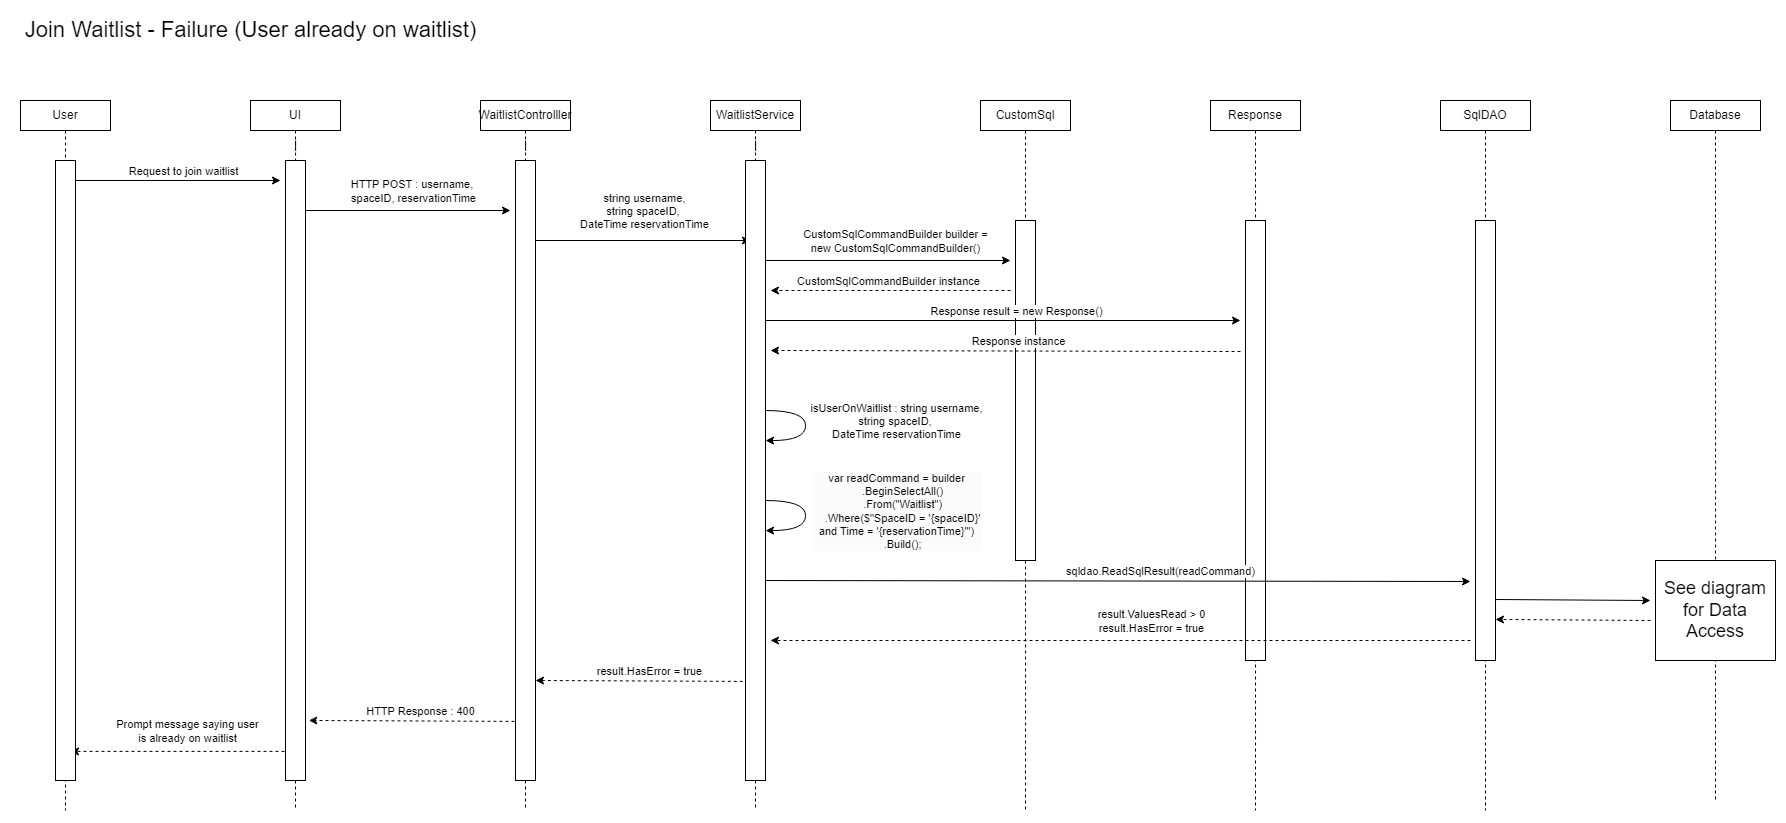

The diagram above was exported from draw.io. Its source (the exported page's mxGraphModel, read from the mxfile embedded in the PNG):
<mxGraphModel dx="3752" dy="2235" grid="1" gridSize="10" guides="1" tooltips="1" connect="1" arrows="1" fold="1" page="1" pageScale="1" pageWidth="850" pageHeight="1100" math="0" shadow="0">
  <root>
    <mxCell id="7SqQYswzA-U9DPtrGzAw-0" />
    <mxCell id="7SqQYswzA-U9DPtrGzAw-1" parent="7SqQYswzA-U9DPtrGzAw-0" />
    <mxCell id="7SqQYswzA-U9DPtrGzAw-2" style="edgeStyle=orthogonalEdgeStyle;rounded=0;orthogonalLoop=1;jettySize=auto;html=1;exitX=0.5;exitY=1;exitDx=0;exitDy=0;endArrow=none;endFill=0;dashed=1;" edge="1" parent="7SqQYswzA-U9DPtrGzAw-1" source="7SqQYswzA-U9DPtrGzAw-17">
      <mxGeometry relative="1" as="geometry">
        <mxPoint x="1055" y="760" as="targetPoint" />
      </mxGeometry>
    </mxCell>
    <mxCell id="7SqQYswzA-U9DPtrGzAw-3" value="" style="rounded=0;whiteSpace=wrap;html=1;" vertex="1" parent="7SqQYswzA-U9DPtrGzAw-1">
      <mxGeometry x="1045" y="170" width="20" height="440" as="geometry" />
    </mxCell>
    <mxCell id="7SqQYswzA-U9DPtrGzAw-4" value="" style="rounded=0;whiteSpace=wrap;html=1;" vertex="1" parent="7SqQYswzA-U9DPtrGzAw-1">
      <mxGeometry x="815" y="170" width="20" height="340" as="geometry" />
    </mxCell>
    <mxCell id="7SqQYswzA-U9DPtrGzAw-5" style="edgeStyle=orthogonalEdgeStyle;rounded=0;orthogonalLoop=1;jettySize=auto;html=1;exitX=0.5;exitY=1;exitDx=0;exitDy=0;endArrow=none;endFill=0;dashed=1;" edge="1" parent="7SqQYswzA-U9DPtrGzAw-1" source="7SqQYswzA-U9DPtrGzAw-79">
      <mxGeometry relative="1" as="geometry">
        <mxPoint x="95" y="760" as="targetPoint" />
      </mxGeometry>
    </mxCell>
    <mxCell id="7SqQYswzA-U9DPtrGzAw-6" value="UI" style="rounded=0;whiteSpace=wrap;html=1;" vertex="1" parent="7SqQYswzA-U9DPtrGzAw-1">
      <mxGeometry x="50" y="50" width="90" height="30" as="geometry" />
    </mxCell>
    <mxCell id="7SqQYswzA-U9DPtrGzAw-7" value="WaitlistControlller" style="rounded=0;whiteSpace=wrap;html=1;" vertex="1" parent="7SqQYswzA-U9DPtrGzAw-1">
      <mxGeometry x="280" y="50" width="90" height="30" as="geometry" />
    </mxCell>
    <mxCell id="7SqQYswzA-U9DPtrGzAw-8" style="edgeStyle=orthogonalEdgeStyle;rounded=0;orthogonalLoop=1;jettySize=auto;html=1;exitX=0.5;exitY=1;exitDx=0;exitDy=0;endArrow=none;endFill=0;dashed=1;" edge="1" parent="7SqQYswzA-U9DPtrGzAw-1" source="7SqQYswzA-U9DPtrGzAw-81">
      <mxGeometry relative="1" as="geometry">
        <mxPoint x="325" y="760" as="targetPoint" />
      </mxGeometry>
    </mxCell>
    <mxCell id="7SqQYswzA-U9DPtrGzAw-9" style="edgeStyle=orthogonalEdgeStyle;rounded=0;orthogonalLoop=1;jettySize=auto;html=1;exitX=0.5;exitY=1;exitDx=0;exitDy=0;endArrow=none;endFill=0;dashed=1;" edge="1" parent="7SqQYswzA-U9DPtrGzAw-1" source="7SqQYswzA-U9DPtrGzAw-83">
      <mxGeometry relative="1" as="geometry">
        <mxPoint x="555" y="760" as="targetPoint" />
      </mxGeometry>
    </mxCell>
    <mxCell id="7SqQYswzA-U9DPtrGzAw-10" value="WaitlistService" style="rounded=0;whiteSpace=wrap;html=1;" vertex="1" parent="7SqQYswzA-U9DPtrGzAw-1">
      <mxGeometry x="510" y="50" width="90" height="30" as="geometry" />
    </mxCell>
    <mxCell id="7SqQYswzA-U9DPtrGzAw-15" value="CustomSql" style="rounded=0;whiteSpace=wrap;html=1;" vertex="1" parent="7SqQYswzA-U9DPtrGzAw-1">
      <mxGeometry x="780" y="50" width="90" height="30" as="geometry" />
    </mxCell>
    <mxCell id="7SqQYswzA-U9DPtrGzAw-16" style="edgeStyle=orthogonalEdgeStyle;rounded=0;orthogonalLoop=1;jettySize=auto;html=1;exitX=0.5;exitY=1;exitDx=0;exitDy=0;endArrow=none;endFill=0;dashed=1;" edge="1" parent="7SqQYswzA-U9DPtrGzAw-1" source="7SqQYswzA-U9DPtrGzAw-4">
      <mxGeometry relative="1" as="geometry">
        <mxPoint x="825" y="760" as="targetPoint" />
      </mxGeometry>
    </mxCell>
    <mxCell id="7SqQYswzA-U9DPtrGzAw-17" value="Response" style="rounded=0;whiteSpace=wrap;html=1;" vertex="1" parent="7SqQYswzA-U9DPtrGzAw-1">
      <mxGeometry x="1010" y="50" width="90" height="30" as="geometry" />
    </mxCell>
    <mxCell id="7SqQYswzA-U9DPtrGzAw-18" value="SqlDAO" style="rounded=0;whiteSpace=wrap;html=1;" vertex="1" parent="7SqQYswzA-U9DPtrGzAw-1">
      <mxGeometry x="1240" y="50" width="90" height="30" as="geometry" />
    </mxCell>
    <mxCell id="7SqQYswzA-U9DPtrGzAw-19" style="edgeStyle=orthogonalEdgeStyle;rounded=0;orthogonalLoop=1;jettySize=auto;html=1;exitX=0.5;exitY=1;exitDx=0;exitDy=0;endArrow=none;endFill=0;dashed=1;" edge="1" parent="7SqQYswzA-U9DPtrGzAw-1" source="7SqQYswzA-U9DPtrGzAw-18">
      <mxGeometry relative="1" as="geometry">
        <mxPoint x="1285" y="760" as="targetPoint" />
      </mxGeometry>
    </mxCell>
    <mxCell id="7SqQYswzA-U9DPtrGzAw-20" value="" style="endArrow=classic;html=1;rounded=0;" edge="1" parent="7SqQYswzA-U9DPtrGzAw-1">
      <mxGeometry width="50" height="50" relative="1" as="geometry">
        <mxPoint x="100" y="160" as="sourcePoint" />
        <mxPoint x="310" y="160" as="targetPoint" />
      </mxGeometry>
    </mxCell>
    <mxCell id="7SqQYswzA-U9DPtrGzAw-21" value="HTTP POST : username,&amp;nbsp;&lt;div&gt;spaceID, reservationTime&lt;/div&gt;" style="edgeLabel;html=1;align=center;verticalAlign=middle;resizable=0;points=[];" connectable="0" vertex="1" parent="7SqQYswzA-U9DPtrGzAw-20">
      <mxGeometry x="0.0667" relative="1" as="geometry">
        <mxPoint y="-20" as="offset" />
      </mxGeometry>
    </mxCell>
    <mxCell id="7SqQYswzA-U9DPtrGzAw-22" value="" style="endArrow=classic;html=1;rounded=0;" edge="1" parent="7SqQYswzA-U9DPtrGzAw-1">
      <mxGeometry width="50" height="50" relative="1" as="geometry">
        <mxPoint x="330" y="190" as="sourcePoint" />
        <mxPoint x="550" y="190" as="targetPoint" />
      </mxGeometry>
    </mxCell>
    <mxCell id="7SqQYswzA-U9DPtrGzAw-23" value="string username,&lt;div&gt;string spaceID,&amp;nbsp;&lt;/div&gt;&lt;div&gt;DateTime reservationTime&lt;/div&gt;" style="edgeLabel;html=1;align=center;verticalAlign=middle;resizable=0;points=[];" connectable="0" vertex="1" parent="7SqQYswzA-U9DPtrGzAw-22">
      <mxGeometry x="0.0667" relative="1" as="geometry">
        <mxPoint x="-4" y="-30" as="offset" />
      </mxGeometry>
    </mxCell>
    <mxCell id="7SqQYswzA-U9DPtrGzAw-24" value="" style="endArrow=classic;html=1;rounded=0;edgeStyle=orthogonalEdgeStyle;curved=1;" edge="1" parent="7SqQYswzA-U9DPtrGzAw-1">
      <mxGeometry width="50" height="50" relative="1" as="geometry">
        <mxPoint x="565" y="360" as="sourcePoint" />
        <mxPoint x="565" y="390" as="targetPoint" />
        <Array as="points">
          <mxPoint x="605" y="360" />
          <mxPoint x="605" y="390" />
          <mxPoint x="565" y="390" />
        </Array>
      </mxGeometry>
    </mxCell>
    <mxCell id="7SqQYswzA-U9DPtrGzAw-25" value="isUserOnWaitlist : string username,&lt;div&gt;string spaceID,&amp;nbsp;&lt;div&gt;DateTime reservationTime&lt;/div&gt;&lt;/div&gt;" style="edgeLabel;html=1;align=center;verticalAlign=middle;resizable=0;points=[];" connectable="0" vertex="1" parent="7SqQYswzA-U9DPtrGzAw-24">
      <mxGeometry x="0.0909" y="-1" relative="1" as="geometry">
        <mxPoint x="91" y="-10" as="offset" />
      </mxGeometry>
    </mxCell>
    <mxCell id="7SqQYswzA-U9DPtrGzAw-26" value="Database" style="rounded=0;whiteSpace=wrap;html=1;" vertex="1" parent="7SqQYswzA-U9DPtrGzAw-1">
      <mxGeometry x="1470" y="50" width="90" height="30" as="geometry" />
    </mxCell>
    <mxCell id="7SqQYswzA-U9DPtrGzAw-27" style="edgeStyle=orthogonalEdgeStyle;rounded=0;orthogonalLoop=1;jettySize=auto;html=1;exitX=0.5;exitY=1;exitDx=0;exitDy=0;endArrow=none;endFill=0;dashed=1;" edge="1" parent="7SqQYswzA-U9DPtrGzAw-1" source="7SqQYswzA-U9DPtrGzAw-26">
      <mxGeometry relative="1" as="geometry">
        <mxPoint x="1515" y="750" as="targetPoint" />
      </mxGeometry>
    </mxCell>
    <mxCell id="7SqQYswzA-U9DPtrGzAw-28" value="" style="endArrow=classic;html=1;rounded=0;" edge="1" parent="7SqQYswzA-U9DPtrGzAw-1">
      <mxGeometry width="50" height="50" relative="1" as="geometry">
        <mxPoint x="560" y="270" as="sourcePoint" />
        <mxPoint x="1040" y="270" as="targetPoint" />
      </mxGeometry>
    </mxCell>
    <mxCell id="7SqQYswzA-U9DPtrGzAw-29" value="Response result = new Response()" style="edgeLabel;html=1;align=center;verticalAlign=middle;resizable=0;points=[];" connectable="0" vertex="1" parent="7SqQYswzA-U9DPtrGzAw-28">
      <mxGeometry x="0.0667" relative="1" as="geometry">
        <mxPoint y="-10" as="offset" />
      </mxGeometry>
    </mxCell>
    <mxCell id="7SqQYswzA-U9DPtrGzAw-30" value="" style="endArrow=classic;html=1;rounded=0;dashed=1;" edge="1" parent="7SqQYswzA-U9DPtrGzAw-1">
      <mxGeometry width="50" height="50" relative="1" as="geometry">
        <mxPoint x="1040" y="301" as="sourcePoint" />
        <mxPoint x="570" y="300" as="targetPoint" />
      </mxGeometry>
    </mxCell>
    <mxCell id="7SqQYswzA-U9DPtrGzAw-31" value="Response instance" style="edgeLabel;html=1;align=center;verticalAlign=middle;resizable=0;points=[];" connectable="0" vertex="1" parent="7SqQYswzA-U9DPtrGzAw-30">
      <mxGeometry x="-0.1294" y="-1" relative="1" as="geometry">
        <mxPoint x="-18" y="-9" as="offset" />
      </mxGeometry>
    </mxCell>
    <mxCell id="7SqQYswzA-U9DPtrGzAw-32" value="" style="endArrow=classic;html=1;rounded=0;" edge="1" parent="7SqQYswzA-U9DPtrGzAw-1">
      <mxGeometry width="50" height="50" relative="1" as="geometry">
        <mxPoint x="550" y="530" as="sourcePoint" />
        <mxPoint x="1270" y="531" as="targetPoint" />
      </mxGeometry>
    </mxCell>
    <mxCell id="7SqQYswzA-U9DPtrGzAw-33" value="sqldao.ReadSqlResult(readCommand)" style="edgeLabel;html=1;align=center;verticalAlign=middle;resizable=0;points=[];" connectable="0" vertex="1" parent="7SqQYswzA-U9DPtrGzAw-32">
      <mxGeometry x="0.0667" relative="1" as="geometry">
        <mxPoint x="25" y="-10" as="offset" />
      </mxGeometry>
    </mxCell>
    <mxCell id="7SqQYswzA-U9DPtrGzAw-36" value="" style="endArrow=classic;html=1;rounded=0;" edge="1" parent="7SqQYswzA-U9DPtrGzAw-1">
      <mxGeometry width="50" height="50" relative="1" as="geometry">
        <mxPoint x="560" y="210" as="sourcePoint" />
        <mxPoint x="810" y="210" as="targetPoint" />
      </mxGeometry>
    </mxCell>
    <mxCell id="7SqQYswzA-U9DPtrGzAw-37" value="CustomSqlCommandBuilder builder =&lt;div&gt;new CustomSqlCommandBuilder()&lt;/div&gt;" style="edgeLabel;html=1;align=center;verticalAlign=middle;resizable=0;points=[];" connectable="0" vertex="1" parent="7SqQYswzA-U9DPtrGzAw-36">
      <mxGeometry x="0.0667" relative="1" as="geometry">
        <mxPoint y="-20" as="offset" />
      </mxGeometry>
    </mxCell>
    <mxCell id="7SqQYswzA-U9DPtrGzAw-38" value="" style="endArrow=classic;html=1;rounded=0;dashed=1;" edge="1" parent="7SqQYswzA-U9DPtrGzAw-1">
      <mxGeometry width="50" height="50" relative="1" as="geometry">
        <mxPoint x="810" y="240" as="sourcePoint" />
        <mxPoint x="570" y="240" as="targetPoint" />
      </mxGeometry>
    </mxCell>
    <mxCell id="7SqQYswzA-U9DPtrGzAw-39" value="CustomSqlCommandBuilder instance" style="edgeLabel;html=1;align=center;verticalAlign=middle;resizable=0;points=[];" connectable="0" vertex="1" parent="7SqQYswzA-U9DPtrGzAw-38">
      <mxGeometry x="-0.1294" y="-1" relative="1" as="geometry">
        <mxPoint x="-18" y="-9" as="offset" />
      </mxGeometry>
    </mxCell>
    <mxCell id="7SqQYswzA-U9DPtrGzAw-40" value="" style="endArrow=classic;html=1;rounded=0;dashed=1;" edge="1" parent="7SqQYswzA-U9DPtrGzAw-1">
      <mxGeometry width="50" height="50" relative="1" as="geometry">
        <mxPoint x="1270" y="590" as="sourcePoint" />
        <mxPoint x="570" y="590" as="targetPoint" />
      </mxGeometry>
    </mxCell>
    <mxCell id="7SqQYswzA-U9DPtrGzAw-41" value="&lt;span style=&quot;color: rgba(0, 0, 0, 0); font-family: monospace; font-size: 0px; text-align: start; background-color: rgb(251, 251, 251);&quot;&gt;%3CmxGraphModel%3E%3Croot%3E%3CmxCell%20id%3D%220%22%2F%3E%3CmxCell%20id%3D%221%22%20parent%3D%220%22%2F%3E%3CmxCell%20id%3D%222%22%20value%3D%22result.ValuesRead%20%7B%26quot%3BdbOTP%26quot%3B%2C%20%26quot%3BdbSalt%26quot%3B%7D%22%20style%3D%22edgeLabel%3Bhtml%3D1%3Balign%3Dcenter%3BverticalAlign%3Dmiddle%3Bresizable%3D0%3Bpoints%3D%5B%5D%3B%22%20connectable%3D%220%22%20vertex%3D%221%22%20parent%3D%221%22%3E%3CmxGeometry%20x%3D%221134.5789473684208%22%20y%3D%221450%22%20as%3D%22geometry%22%2F%3E%3C%2FmxCell%3E%3C%2Froot%3E%3C%2FmxGraphModel%3E&lt;/span&gt;" style="edgeLabel;html=1;align=center;verticalAlign=middle;resizable=0;points=[];" connectable="0" vertex="1" parent="7SqQYswzA-U9DPtrGzAw-40">
      <mxGeometry x="-0.1294" y="-1" relative="1" as="geometry">
        <mxPoint x="-428" y="-9" as="offset" />
      </mxGeometry>
    </mxCell>
    <mxCell id="7SqQYswzA-U9DPtrGzAw-48" value="" style="endArrow=classic;html=1;rounded=0;edgeStyle=orthogonalEdgeStyle;curved=1;" edge="1" parent="7SqQYswzA-U9DPtrGzAw-1">
      <mxGeometry width="50" height="50" relative="1" as="geometry">
        <mxPoint x="565.0300000000001" y="450" as="sourcePoint" />
        <mxPoint x="565.0300000000001" y="480" as="targetPoint" />
        <Array as="points">
          <mxPoint x="605.0300000000001" y="450" />
          <mxPoint x="605.0300000000001" y="480" />
          <mxPoint x="565.0300000000001" y="480" />
        </Array>
      </mxGeometry>
    </mxCell>
    <mxCell id="7SqQYswzA-U9DPtrGzAw-49" value="&lt;div style=&quot;background-color: rgb(251, 251, 251);&quot;&gt;var readCommand = builder&lt;/div&gt;&lt;div style=&quot;background-color: rgb(251, 251, 251);&quot;&gt;&amp;nbsp; &amp;nbsp; .BeginSelectAll()&lt;/div&gt;&lt;div style=&quot;background-color: rgb(251, 251, 251);&quot;&gt;&amp;nbsp; &amp;nbsp; .From(&quot;Waitlist&quot;)&lt;/div&gt;&lt;div style=&quot;background-color: rgb(251, 251, 251);&quot;&gt;&amp;nbsp; &amp;nbsp; .Where($&quot;SpaceID = '{spaceID}'&lt;/div&gt;&lt;div style=&quot;background-color: rgb(251, 251, 251);&quot;&gt;and Time = '{reservationTime}'&quot;)&lt;/div&gt;&lt;div style=&quot;background-color: rgb(251, 251, 251);&quot;&gt;&amp;nbsp; &amp;nbsp; .Build();&lt;/div&gt;" style="edgeLabel;html=1;align=center;verticalAlign=middle;resizable=0;points=[];" connectable="0" vertex="1" parent="7SqQYswzA-U9DPtrGzAw-48">
      <mxGeometry x="0.0909" y="-1" relative="1" as="geometry">
        <mxPoint x="91" y="-10" as="offset" />
      </mxGeometry>
    </mxCell>
    <mxCell id="7SqQYswzA-U9DPtrGzAw-64" value="" style="endArrow=classic;html=1;rounded=0;dashed=1;entryX=1.085;entryY=0.928;entryDx=0;entryDy=0;entryPerimeter=0;" edge="1" parent="7SqQYswzA-U9DPtrGzAw-1">
      <mxGeometry width="50" height="50" relative="1" as="geometry">
        <mxPoint x="548.3" y="630.9200000000001" as="sourcePoint" />
        <mxPoint x="335.0000000000003" y="630" as="targetPoint" />
      </mxGeometry>
    </mxCell>
    <mxCell id="7SqQYswzA-U9DPtrGzAw-65" value="result.HasError = true" style="edgeLabel;html=1;align=center;verticalAlign=middle;resizable=0;points=[];" connectable="0" vertex="1" parent="7SqQYswzA-U9DPtrGzAw-64">
      <mxGeometry x="-0.1294" y="-1" relative="1" as="geometry">
        <mxPoint x="-8" y="-9" as="offset" />
      </mxGeometry>
    </mxCell>
    <mxCell id="7SqQYswzA-U9DPtrGzAw-66" value="" style="endArrow=classic;html=1;rounded=0;dashed=1;entryX=1.167;entryY=0.946;entryDx=0;entryDy=0;entryPerimeter=0;" edge="1" parent="7SqQYswzA-U9DPtrGzAw-1">
      <mxGeometry width="50" height="50" relative="1" as="geometry">
        <mxPoint x="320" y="670.9200000000001" as="sourcePoint" />
        <mxPoint x="108.33999999999969" y="669.9799999999996" as="targetPoint" />
      </mxGeometry>
    </mxCell>
    <mxCell id="7SqQYswzA-U9DPtrGzAw-67" value="HTTP Response : 400" style="edgeLabel;html=1;align=center;verticalAlign=middle;resizable=0;points=[];" connectable="0" vertex="1" parent="7SqQYswzA-U9DPtrGzAw-66">
      <mxGeometry x="-0.1294" y="-1" relative="1" as="geometry">
        <mxPoint x="-8" y="-9" as="offset" />
      </mxGeometry>
    </mxCell>
    <mxCell id="7SqQYswzA-U9DPtrGzAw-68" value="&lt;font style=&quot;font-size: 22px;&quot;&gt;Join Waitlist - Failure (User already on waitlist)&lt;/font&gt;" style="text;html=1;align=center;verticalAlign=middle;resizable=0;points=[];autosize=1;strokeColor=none;fillColor=none;" vertex="1" parent="7SqQYswzA-U9DPtrGzAw-1">
      <mxGeometry x="-190" y="-40" width="480" height="40" as="geometry" />
    </mxCell>
    <mxCell id="7SqQYswzA-U9DPtrGzAw-69" style="edgeStyle=orthogonalEdgeStyle;rounded=0;orthogonalLoop=1;jettySize=auto;html=1;exitX=0.5;exitY=1;exitDx=0;exitDy=0;endArrow=none;endFill=0;dashed=1;" edge="1" parent="7SqQYswzA-U9DPtrGzAw-1" source="7SqQYswzA-U9DPtrGzAw-70">
      <mxGeometry relative="1" as="geometry">
        <mxPoint x="-135" y="760" as="targetPoint" />
      </mxGeometry>
    </mxCell>
    <mxCell id="7SqQYswzA-U9DPtrGzAw-70" value="User" style="rounded=0;whiteSpace=wrap;html=1;" vertex="1" parent="7SqQYswzA-U9DPtrGzAw-1">
      <mxGeometry x="-180" y="50" width="90" height="30" as="geometry" />
    </mxCell>
    <mxCell id="7SqQYswzA-U9DPtrGzAw-71" value="" style="endArrow=classic;html=1;rounded=0;" edge="1" parent="7SqQYswzA-U9DPtrGzAw-1">
      <mxGeometry width="50" height="50" relative="1" as="geometry">
        <mxPoint x="-130" y="130" as="sourcePoint" />
        <mxPoint x="80" y="130" as="targetPoint" />
      </mxGeometry>
    </mxCell>
    <mxCell id="7SqQYswzA-U9DPtrGzAw-72" value="Request to join waitlist" style="edgeLabel;html=1;align=center;verticalAlign=middle;resizable=0;points=[];" connectable="0" vertex="1" parent="7SqQYswzA-U9DPtrGzAw-71">
      <mxGeometry x="0.0667" relative="1" as="geometry">
        <mxPoint y="-10" as="offset" />
      </mxGeometry>
    </mxCell>
    <mxCell id="7SqQYswzA-U9DPtrGzAw-73" value="" style="endArrow=classic;html=1;rounded=0;dashed=1;" edge="1" parent="7SqQYswzA-U9DPtrGzAw-1">
      <mxGeometry width="50" height="50" relative="1" as="geometry">
        <mxPoint x="90" y="700.9200000000001" as="sourcePoint" />
        <mxPoint x="-130" y="700.9200000000001" as="targetPoint" />
      </mxGeometry>
    </mxCell>
    <mxCell id="7SqQYswzA-U9DPtrGzAw-74" value="Prompt message saying user&lt;div&gt;is already on waitlist&lt;/div&gt;" style="edgeLabel;html=1;align=center;verticalAlign=middle;resizable=0;points=[];" connectable="0" vertex="1" parent="7SqQYswzA-U9DPtrGzAw-73">
      <mxGeometry x="-0.1294" y="-1" relative="1" as="geometry">
        <mxPoint x="-8" y="-20" as="offset" />
      </mxGeometry>
    </mxCell>
    <mxCell id="7SqQYswzA-U9DPtrGzAw-75" value="&lt;font style=&quot;font-size: 18px;&quot;&gt;See diagram for Data Access&lt;/font&gt;" style="rounded=0;whiteSpace=wrap;html=1;" vertex="1" parent="7SqQYswzA-U9DPtrGzAw-1">
      <mxGeometry x="1455" y="510" width="120" height="100" as="geometry" />
    </mxCell>
    <mxCell id="7SqQYswzA-U9DPtrGzAw-76" value="result.ValuesRead &amp;gt; 0&lt;div&gt;result.HasError = true&lt;/div&gt;" style="edgeLabel;html=1;align=center;verticalAlign=middle;resizable=0;points=[];" connectable="0" vertex="1" parent="7SqQYswzA-U9DPtrGzAw-1">
      <mxGeometry x="949.9989473684209" y="570" as="geometry" />
    </mxCell>
    <mxCell id="7SqQYswzA-U9DPtrGzAw-77" value="" style="rounded=0;whiteSpace=wrap;html=1;" vertex="1" parent="7SqQYswzA-U9DPtrGzAw-1">
      <mxGeometry x="-145" y="110" width="20" height="620" as="geometry" />
    </mxCell>
    <mxCell id="7SqQYswzA-U9DPtrGzAw-78" value="" style="edgeStyle=orthogonalEdgeStyle;rounded=0;orthogonalLoop=1;jettySize=auto;html=1;exitX=0.5;exitY=1;exitDx=0;exitDy=0;endArrow=none;endFill=0;dashed=1;" edge="1" parent="7SqQYswzA-U9DPtrGzAw-1" source="7SqQYswzA-U9DPtrGzAw-6" target="7SqQYswzA-U9DPtrGzAw-79">
      <mxGeometry relative="1" as="geometry">
        <mxPoint x="95" y="1370" as="targetPoint" />
        <mxPoint x="95" y="80" as="sourcePoint" />
      </mxGeometry>
    </mxCell>
    <mxCell id="7SqQYswzA-U9DPtrGzAw-79" value="" style="rounded=0;whiteSpace=wrap;html=1;" vertex="1" parent="7SqQYswzA-U9DPtrGzAw-1">
      <mxGeometry x="85" y="110" width="20" height="620" as="geometry" />
    </mxCell>
    <mxCell id="7SqQYswzA-U9DPtrGzAw-80" value="" style="edgeStyle=orthogonalEdgeStyle;rounded=0;orthogonalLoop=1;jettySize=auto;html=1;exitX=0.5;exitY=1;exitDx=0;exitDy=0;endArrow=none;endFill=0;dashed=1;" edge="1" parent="7SqQYswzA-U9DPtrGzAw-1" source="7SqQYswzA-U9DPtrGzAw-7" target="7SqQYswzA-U9DPtrGzAw-81">
      <mxGeometry relative="1" as="geometry">
        <mxPoint x="325" y="1370" as="targetPoint" />
        <mxPoint x="325" y="80" as="sourcePoint" />
      </mxGeometry>
    </mxCell>
    <mxCell id="7SqQYswzA-U9DPtrGzAw-81" value="" style="rounded=0;whiteSpace=wrap;html=1;" vertex="1" parent="7SqQYswzA-U9DPtrGzAw-1">
      <mxGeometry x="315" y="110" width="20" height="620" as="geometry" />
    </mxCell>
    <mxCell id="7SqQYswzA-U9DPtrGzAw-82" value="" style="edgeStyle=orthogonalEdgeStyle;rounded=0;orthogonalLoop=1;jettySize=auto;html=1;exitX=0.5;exitY=1;exitDx=0;exitDy=0;endArrow=none;endFill=0;dashed=1;" edge="1" parent="7SqQYswzA-U9DPtrGzAw-1" source="7SqQYswzA-U9DPtrGzAw-10" target="7SqQYswzA-U9DPtrGzAw-83">
      <mxGeometry relative="1" as="geometry">
        <mxPoint x="555" y="1370" as="targetPoint" />
        <mxPoint x="555" y="80" as="sourcePoint" />
      </mxGeometry>
    </mxCell>
    <mxCell id="7SqQYswzA-U9DPtrGzAw-83" value="" style="rounded=0;whiteSpace=wrap;html=1;" vertex="1" parent="7SqQYswzA-U9DPtrGzAw-1">
      <mxGeometry x="545" y="110" width="20" height="620" as="geometry" />
    </mxCell>
    <mxCell id="7SqQYswzA-U9DPtrGzAw-88" value="" style="edgeStyle=orthogonalEdgeStyle;rounded=0;orthogonalLoop=1;jettySize=auto;html=1;exitX=0.5;exitY=1;exitDx=0;exitDy=0;endArrow=none;endFill=0;dashed=1;" edge="1" parent="7SqQYswzA-U9DPtrGzAw-1" source="7SqQYswzA-U9DPtrGzAw-15" target="7SqQYswzA-U9DPtrGzAw-4">
      <mxGeometry relative="1" as="geometry">
        <mxPoint x="825" y="1370" as="targetPoint" />
        <mxPoint x="825" y="80" as="sourcePoint" />
      </mxGeometry>
    </mxCell>
    <mxCell id="7SqQYswzA-U9DPtrGzAw-89" value="" style="rounded=0;whiteSpace=wrap;html=1;" vertex="1" parent="7SqQYswzA-U9DPtrGzAw-1">
      <mxGeometry x="1275" y="170" width="20" height="440" as="geometry" />
    </mxCell>
    <mxCell id="ItTNMJA7VXDARsO_7NnH-0" value="" style="endArrow=classic;html=1;rounded=0;" edge="1" parent="7SqQYswzA-U9DPtrGzAw-1">
      <mxGeometry width="50" height="50" relative="1" as="geometry">
        <mxPoint x="1295" y="549" as="sourcePoint" />
        <mxPoint x="1450" y="550" as="targetPoint" />
      </mxGeometry>
    </mxCell>
    <mxCell id="ItTNMJA7VXDARsO_7NnH-2" value="" style="endArrow=classic;html=1;rounded=0;dashed=1;entryX=1.085;entryY=0.928;entryDx=0;entryDy=0;entryPerimeter=0;" edge="1" parent="7SqQYswzA-U9DPtrGzAw-1">
      <mxGeometry width="50" height="50" relative="1" as="geometry">
        <mxPoint x="1450" y="570" as="sourcePoint" />
        <mxPoint x="1295.0000000000002" y="568.95" as="targetPoint" />
      </mxGeometry>
    </mxCell>
  </root>
</mxGraphModel>